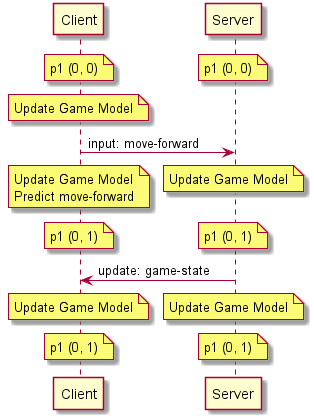

The diagram above was rendered by PlantUML. Its source (embedded in the PNG):
@startuml Client Prediction-1 - Sequence

participant Client
participant Server

note over Client: p1 (0, 0)
/ note over Server: p1 (0, 0)

note over Client: Update Game Model

Client -> Server: input: move-forward
note over Client: Update Game Model\nPredict move-forward
/ note over Server: Update Game Model

note over Client: p1 (0, 1)
/ note over Server: p1 (0, 1)
Server -> Client: update: game-state

note over Client: Update Game Model
/ note over Server: Update Game Model
note over Client: p1 (0, 1)
/ note over Server: p1 (0, 1)

@enduml